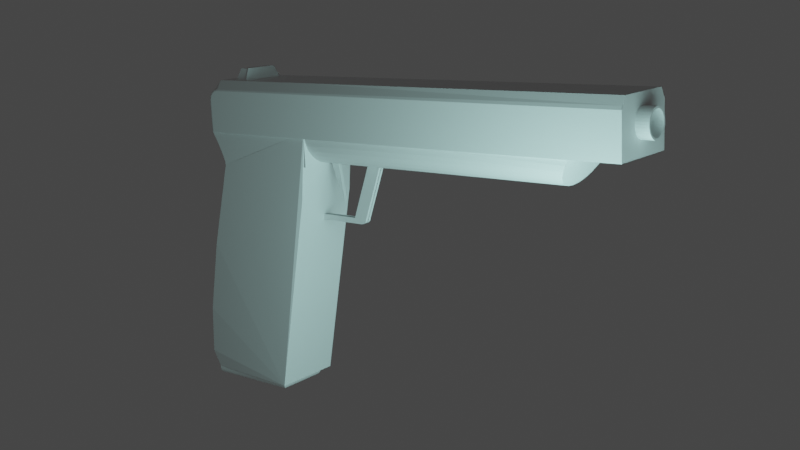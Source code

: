 # Source: gun.blend  (saved by Blender 3.5.10; exported with 4.5.12 LTS)
import bpy
from mathutils import Matrix  # noqa: F401  (used for matrix-valued properties, if any)

bpy.ops.wm.read_factory_settings(use_empty=True)
scene = bpy.context.scene
scene.name = 'Scene'

# ---- collections
col_collection = bpy.data.collections.new('Collection'); scene.collection.children.link(col_collection)

# ---- materials (node trees are filled in below, after node groups)
mat_material = bpy.data.materials.new('Material')
mat_material.alpha_threshold = 0.0
mat_material.use_transparent_shadow = False
mat_material.roughness = 0.5
mat_material.line_color = (0.0, 0.0, 0.0, 1.0)

# ---- material node trees
mat_material.use_nodes = True; mat_material.node_tree.nodes.clear()
_N = mat_material.node_tree.nodes; _L = mat_material.node_tree.links
n0 = _N.new('ShaderNodeOutputMaterial'); n0.name = 'Material Output'; n0.location = (300, 300)
n1 = _N.new('ShaderNodeBsdfPrincipled'); n1.name = 'Principled BSDF'; n1.location = (10, 300)
n1.distribution = 'GGX'
n1.subsurface_method = 'RANDOM_WALK_SKIN'
n1.inputs[3].default_value = 1.45
n1.inputs[27].default_value = (0.0, 0.0, 0.0, 1.0)
n1.inputs[28].default_value = 1.0
_L.new(n1.outputs[0], n0.inputs[0])
n0.is_active_output = True

# ---- world
world_world = bpy.data.worlds.new('World'); scene.world = world_world
world_world.use_nodes = True; world_world.node_tree.nodes.clear()
_N = world_world.node_tree.nodes; _L = world_world.node_tree.links
n0 = _N.new('ShaderNodeOutputWorld'); n0.name = 'World Output'; n0.location = (300, 300)
n1 = _N.new('ShaderNodeBackground'); n1.name = 'Background'; n1.location = (10, 300)
n1.inputs[0].default_value = (0.05088, 0.05088, 0.05088, 1.0)
_L.new(n1.outputs[0], n0.inputs[0])
n0.is_active_output = True
world_world.color = (0.05088, 0.05088, 0.05088)
world_world.use_sun_shadow = False
world_world.sun_shadow_jitter_overblur = 0.0

# ---- cameras
cam_camera = bpy.data.cameras.new('Camera')
cam_camera.clip_end = 100.0
cam_camera.ortho_scale = 7.314

# ---- lights
light_light = bpy.data.lights.new('Light', 'POINT')
light_light.color = (0.4565, 0.814, 0.7908)
light_light.transmission_factor = 0.0
light_light.energy = 500.0
light_light.shadow_soft_size = 1.87
light_light.shadow_maximum_resolution = 0.006
light_light.use_absolute_resolution = True

# ---- meshes
me_cube = bpy.data.meshes.new('Cube')
me_cube.from_pydata([(0.4267, 0.2402, -1.0), (0.4267, -0.2402, -1.0), (3.823, 0.4184, 1.257), (-0.4267, 0.2402, -1.0), (-0.4267, -0.2402, -1.0), (-0.3139, -0.1951, 1.257), (0.8249, -0.1951, 1.257), (0.4932, 0.3067, -1.0), (0.4932, -0.3067, -1.0), (-0.4267, 0.2402, -1.03), (-0.3815, 0.195, -1.075), (-0.4233, 0.2368, -1.047), (-0.4135, 0.227, -1.062), (-0.3988, 0.2123, -1.072), (-0.3815, -0.195, -1.075), (-0.4267, -0.2402, -1.03), (-0.3988, -0.2123, -1.072), (-0.4135, -0.227, -1.062), (-0.4233, -0.2368, -1.047), (0.4267, 0.2402, -1.03), (0.3815, 0.195, -1.075), (0.4233, 0.2368, -1.047), (0.4135, 0.227, -1.062), (0.3988, 0.2123, -1.072), (0.3815, -0.195, -1.075), (0.4267, -0.2402, -1.03), (0.3988, -0.2123, -1.072), (0.4135, -0.227, -1.062), (0.4233, -0.2368, -1.047), (-0.4267, 0.2402, -1.0), (-0.1745, 0.4155, 0.9584), (0.4931, 0.3067, -1.0), (-0.483, 0.2739, -0.8509), (-0.4548, 0.3191, -0.4264), (-0.3465, 0.3688, 0.2089), (-0.1745, -0.1979, 0.9584), (-0.4267, -0.2402, -1.0), (0.4931, -0.3067, -1.0), (-0.3465, -0.2345, 0.2089), (-0.4548, -0.2554, -0.4264), (-0.483, -0.2574, -0.8509), (0.8249, 0.4184, 1.257), (-0.3139, 0.4184, 1.257), (-0.1745, 0.4155, 0.9584), (-0.3139, 0.4184, 1.257), (0.8249, 0.4184, 1.009), (-0.1811, 0.4166, 0.9968), (-0.2099, 0.4175, 1.067), (-0.2565, 0.4181, 1.158), (-0.3139, -0.1951, 1.257), (-0.1745, -0.1979, 0.9584), (0.8249, -0.1951, 1.009), (-0.2565, -0.1953, 1.158), (-0.2099, -0.1959, 1.067), (-0.1811, -0.1968, 0.9968), (3.823, -0.1951, 1.257), (3.821, 0.3833, 1.722), (3.821, -0.16, 1.722), (-0.2032, -0.16, 1.722), (-0.3139, -0.1951, 1.544), (-0.2455, -0.1951, 1.647), (-0.2814, -0.1951, 1.623), (-0.3054, -0.1951, 1.587), (-0.3139, 0.4184, 1.544), (-0.2032, 0.3833, 1.722), (-0.3054, 0.4184, 1.587), (-0.2814, 0.4184, 1.623), (-0.2455, 0.4184, 1.647), (0.8249, -0.2123, 1.257), (3.821, -0.2123, 1.257), (0.8249, 0.4356, 1.257), (3.821, 0.4356, 1.257), (3.821, -0.16, 1.722), (3.821, -0.2123, 1.627), (3.821, -0.1984, 1.655), (3.821, -0.2017, 1.653), (3.821, -0.2046, 1.65), (3.821, -0.2072, 1.647), (3.821, -0.2094, 1.643), (3.821, -0.211, 1.638), (3.821, -0.212, 1.633), (0.8249, -0.2123, 1.627), (0.8249, -0.1508, 1.722), (-0.2032, -0.1508, 1.722), (-0.2004, -0.2123, 1.627), (-0.2031, -0.1901, 1.655), (-0.2029, -0.1952, 1.653), (-0.2027, -0.2, 1.65), (-0.2024, -0.2042, 1.647), (-0.2019, -0.2076, 1.643), (-0.2015, -0.2102, 1.638), (-0.201, -0.2118, 1.633), (-0.2455, -0.1847, 1.647), (-0.2347, -0.2123, 1.621), (-0.2453, -0.1901, 1.646), (-0.2447, -0.1952, 1.645), (-0.2437, -0.2, 1.642), (-0.2424, -0.2042, 1.639), (-0.2407, -0.2076, 1.635), (-0.2389, -0.2102, 1.631), (-0.2368, -0.2118, 1.626), (-0.2814, -0.1847, 1.623), (-0.2615, -0.2123, 1.603), (-0.281, -0.1901, 1.622), (-0.2799, -0.1952, 1.621), (-0.2781, -0.2, 1.619), (-0.2756, -0.2042, 1.617), (-0.2726, -0.2076, 1.614), (-0.2691, -0.2102, 1.61), (-0.2654, -0.2118, 1.607), (-0.3054, -0.1847, 1.587), (-0.2794, -0.2123, 1.576), (-0.3049, -0.1901, 1.587), (-0.3035, -0.1952, 1.586), (-0.301, -0.2, 1.585), (-0.2978, -0.2042, 1.584), (-0.2939, -0.2076, 1.582), (-0.2894, -0.2102, 1.58), (-0.2845, -0.2118, 1.578), (-0.3139, -0.1847, 1.544), (-0.2862, -0.2123, 1.542), (-0.3133, -0.1901, 1.544), (-0.3118, -0.1952, 1.544), (-0.3092, -0.2, 1.544), (-0.3058, -0.2042, 1.544), (-0.3016, -0.2076, 1.543), (-0.2968, -0.2102, 1.543), (-0.2916, -0.2118, 1.542), (-0.2862, -0.2123, 1.257), (-0.3139, -0.1951, 1.257), (-0.2916, -0.212, 1.257), (-0.2968, -0.211, 1.257), (-0.3016, -0.2094, 1.257), (-0.3058, -0.2072, 1.257), (-0.3092, -0.2046, 1.257), (-0.3118, -0.2017, 1.257), (-0.3133, -0.1984, 1.257), (-0.3139, 0.4184, 1.257), (-0.2862, 0.4356, 1.257), (-0.3133, 0.4217, 1.257), (-0.3118, 0.4249, 1.257), (-0.3092, 0.4279, 1.257), (-0.3058, 0.4305, 1.257), (-0.3016, 0.4327, 1.257), (-0.2968, 0.4343, 1.257), (-0.2916, 0.4352, 1.257), (-0.3139, 0.408, 1.544), (-0.2862, 0.4356, 1.542), (-0.3133, 0.4133, 1.544), (-0.3118, 0.4185, 1.544), (-0.3092, 0.4233, 1.544), (-0.3058, 0.4275, 1.544), (-0.3016, 0.4309, 1.543), (-0.2968, 0.4335, 1.543), (-0.2916, 0.435, 1.542), (-0.3054, 0.408, 1.587), (-0.2794, 0.4356, 1.576), (-0.3049, 0.4133, 1.587), (-0.3035, 0.4185, 1.586), (-0.301, 0.4233, 1.585), (-0.2978, 0.4275, 1.584), (-0.2939, 0.4309, 1.582), (-0.2894, 0.4335, 1.58), (-0.2845, 0.435, 1.578), (-0.2814, 0.408, 1.623), (-0.2615, 0.4356, 1.603), (-0.281, 0.4133, 1.622), (-0.2799, 0.4185, 1.621), (-0.2781, 0.4233, 1.619), (-0.2756, 0.4275, 1.617), (-0.2726, 0.4309, 1.614), (-0.2691, 0.4335, 1.61), (-0.2654, 0.435, 1.607), (-0.2455, 0.408, 1.647), (-0.2347, 0.4356, 1.621), (-0.2453, 0.4133, 1.646), (-0.2447, 0.4185, 1.645), (-0.2437, 0.4233, 1.642), (-0.2424, 0.4275, 1.639), (-0.2407, 0.4309, 1.635), (-0.2389, 0.4335, 1.631), (-0.2368, 0.435, 1.626), (-0.2032, 0.3741, 1.722), (-0.2004, 0.4356, 1.627), (-0.2031, 0.4133, 1.655), (-0.2029, 0.4185, 1.653), (-0.2027, 0.4233, 1.65), (-0.2024, 0.4275, 1.647), (-0.2019, 0.4309, 1.643), (-0.2015, 0.4335, 1.638), (-0.201, 0.435, 1.633), (0.8249, 0.4356, 1.627), (0.8249, 0.3741, 1.722), (3.821, 0.4356, 1.627), (3.821, 0.3833, 1.722), (3.821, 0.4352, 1.633), (3.821, 0.4343, 1.638), (3.821, 0.4327, 1.643), (3.821, 0.4305, 1.647), (3.821, 0.4279, 1.65), (3.821, 0.4249, 1.653), (3.821, 0.4217, 1.655), (0.8249, 0.4184, 1.308), (0.8249, 0.1198, 1.009), (0.7764, 0.402, 0.7154), (0.8249, 0.4126, 1.25), (0.8249, 0.3956, 1.194), (0.8249, 0.368, 1.142), (0.8249, 0.3309, 1.097), (0.8249, 0.2857, 1.06), (0.8249, 0.2341, 1.032), (0.8249, 0.1781, 1.015), (0.8249, 0.1034, 1.009), (0.8249, -0.1951, 1.308), (0.7764, -0.2114, 0.7154), (0.8249, 0.0452, 1.015), (0.8249, -0.0108, 1.032), (0.8249, -0.0624, 1.06), (0.8249, -0.1076, 1.097), (0.8249, -0.1448, 1.142), (0.8249, -0.1723, 1.194), (0.8249, -0.1893, 1.25), (3.252, 0.1198, 1.009), (3.394, 0.4184, 1.257), (3.254, 0.1781, 1.014), (3.263, 0.2341, 1.028), (3.276, 0.2857, 1.051), (3.293, 0.3309, 1.082), (3.315, 0.368, 1.119), (3.34, 0.3956, 1.162), (3.366, 0.4126, 1.209), (3.394, -0.1951, 1.257), (3.252, 0.1034, 1.009), (3.366, -0.1893, 1.209), (3.34, -0.1723, 1.162), (3.315, -0.1448, 1.119), (3.293, -0.1076, 1.082), (3.276, -0.0624, 1.051), (3.263, -0.0108, 1.028), (3.254, 0.0452, 1.014), (2.099, -0.1951, 1.308), (2.099, 0.1034, 1.009), (2.099, -0.1893, 1.25), (2.099, -0.1723, 1.194), (2.099, -0.1448, 1.142), (2.099, -0.1076, 1.097), (2.099, -0.0624, 1.06), (2.099, -0.0108, 1.032), (2.099, 0.0452, 1.015), (2.099, 0.1198, 1.009), (2.099, 0.4184, 1.308), (2.099, 0.1781, 1.015), (2.099, 0.2341, 1.032), (2.099, 0.2857, 1.06), (2.099, 0.3309, 1.097), (2.099, 0.368, 1.142), (2.099, 0.3956, 1.194), (2.099, 0.4126, 1.25), (-0.04837, 0.3252, 1.722), (-0.04837, -0.1019, 1.722), (0.06656, -0.1019, 1.722), (0.06656, 0.3252, 1.722), (-0.04837, -0.1019, 1.722), (0.0372, -0.09463, 1.722), (0.06656, -0.09463, 1.722), (0.06656, 0.3179, 1.722), (0.0372, 0.3179, 1.722), (-0.04837, 0.3252, 1.722), (-0.03276, 0.2723, 1.821), (-0.03276, -0.04902, 1.821), (0.05372, -0.04902, 1.821), (0.05372, 0.2723, 1.821), (-0.03276, -0.04902, 1.821), (0.03163, -0.04357, 1.821), (0.05372, -0.04357, 1.821), (0.05372, 0.2669, 1.821), (0.03163, 0.2669, 1.821), (-0.03276, 0.2723, 1.821), (1.285, 0.1198, 1.009), (1.285, 0.1034, 1.009), (1.413, 0.1198, 1.009), (1.413, 0.1034, 1.009), (1.352, 0.1034, 1.009), (1.352, 0.1198, 1.009), (1.108, 0.1034, 0.5413), (1.175, 0.1034, 0.5413), (1.175, 0.1198, 0.5413), (1.108, 0.1198, 0.5413), (1.236, 0.1034, 0.5413), (1.236, 0.1198, 0.5413), (1.108, 0.1034, 0.4941), (1.175, 0.1034, 0.4941), (1.175, 0.1198, 0.4941), (1.108, 0.1198, 0.4941), (0.941, 0.09555, 1.009), (0.941, 0.1277, 1.009), (0.5959, 0.1198, 0.5413), (0.5959, 0.1034, 0.5413), (0.5959, 0.1198, 0.4941), (0.5959, 0.1034, 0.4941), (1.285, 0.08265, 1.009), (1.352, 0.08265, 1.009), (1.352, 0.1406, 1.009), (1.285, 0.1406, 1.009), (1.413, 0.08264, 1.009), (1.413, 0.1406, 1.009), (1.108, 0.08265, 0.5413), (1.175, 0.08265, 0.5413), (1.175, 0.1406, 0.5413), (1.108, 0.1406, 0.5413), (1.236, 0.08264, 0.5413), (1.236, 0.1406, 0.5413), (1.108, 0.08265, 0.4941), (1.175, 0.08265, 0.4941), (1.175, 0.1406, 0.4941), (1.108, 0.1406, 0.4941), (0.5959, 0.1406, 0.5413), (0.5959, 0.08265, 0.5413), (0.5959, 0.1406, 0.4941), (0.5959, 0.08265, 0.4941), (1.175, 0.08265, 0.4941), (1.236, 0.08264, 0.5413), (1.187, 0.08264, 0.495), (1.198, 0.08264, 0.4977), (1.209, 0.08264, 0.502), (1.218, 0.08264, 0.5079), (1.226, 0.08264, 0.515), (1.231, 0.08264, 0.5232), (1.235, 0.08264, 0.5321), (1.236, 0.1406, 0.5413), (1.175, 0.1406, 0.4941), (1.235, 0.1406, 0.5321), (1.231, 0.1406, 0.5232), (1.226, 0.1406, 0.515), (1.218, 0.1406, 0.5079), (1.209, 0.1406, 0.502), (1.198, 0.1406, 0.4977), (1.187, 0.1406, 0.495), (1.236, 0.1034, 0.5413), (1.175, 0.1034, 0.4941), (1.235, 0.1034, 0.5321), (1.231, 0.1034, 0.5232), (1.226, 0.1034, 0.515), (1.218, 0.1034, 0.5079), (1.209, 0.1034, 0.502), (1.198, 0.1034, 0.4977), (1.187, 0.1034, 0.495), (1.175, 0.1198, 0.4941), (1.236, 0.1198, 0.5413), (1.187, 0.1198, 0.495), (1.198, 0.1198, 0.4977), (1.209, 0.1198, 0.502), (1.218, 0.1198, 0.5079), (1.226, 0.1198, 0.515), (1.231, 0.1198, 0.5232), (1.235, 0.1198, 0.5321), (0.8622, 0.1277, 1.009), (0.8622, 0.09555, 1.009), (0.8996, 0.09555, 1.009), (0.8996, 0.1277, 1.009), (0.9946, 0.1277, 0.6594), (0.9946, 0.09555, 0.6594), (0.9946, 0.1277, 0.6594), (0.9946, 0.1277, 0.6594), (0.9946, 0.09555, 0.6594), (0.9946, 0.09555, 0.6594), (3.93, -0.006705, 1.503), (3.688, -0.02264, 1.503), (3.93, -0.004686, 1.524), (3.688, -0.02032, 1.527), (3.93, 0.001291, 1.543), (3.688, -0.01344, 1.549), (3.93, 0.011, 1.561), (3.688, -0.002256, 1.57), (3.93, 0.02406, 1.577), (3.688, 0.01279, 1.589), (3.93, 0.03998, 1.59), (3.688, 0.03112, 1.604), (3.93, 0.05814, 1.6), (3.688, 0.05204, 1.615), (3.93, 0.07784, 1.606), (3.688, 0.07473, 1.622), (3.93, 0.09833, 1.608), (3.688, 0.09833, 1.624), (3.93, 0.1188, 1.606), (3.688, 0.1219, 1.622), (3.93, 0.1385, 1.6), (3.688, 0.1446, 1.615), (3.93, 0.1567, 1.59), (3.688, 0.1655, 1.604), (3.93, 0.1726, 1.577), (3.688, 0.1839, 1.589), (3.93, 0.1857, 1.561), (3.688, 0.1989, 1.57), (3.93, 0.1954, 1.543), (3.688, 0.2101, 1.549), (3.93, 0.2014, 1.524), (3.688, 0.217, 1.527), (3.93, 0.2034, 1.503), (3.688, 0.2193, 1.503), (3.93, 0.2014, 1.483), (3.688, 0.217, 1.48), (3.93, 0.1954, 1.463), (3.688, 0.2101, 1.457), (3.93, 0.1857, 1.445), (3.688, 0.1989, 1.436), (3.93, 0.1726, 1.429), (3.688, 0.1839, 1.418), (3.93, 0.1567, 1.416), (3.688, 0.1655, 1.403), (3.93, 0.1385, 1.406), (3.688, 0.1446, 1.391), (3.93, 0.1188, 1.4), (3.688, 0.1219, 1.384), (3.93, 0.09833, 1.398), (3.688, 0.09833, 1.382), (3.93, 0.07784, 1.4), (3.688, 0.07473, 1.384), (3.93, 0.05814, 1.406), (3.688, 0.05204, 1.391), (3.93, 0.03998, 1.416), (3.688, 0.03112, 1.403), (3.93, 0.02406, 1.429), (3.688, 0.01279, 1.418), (3.93, 0.011, 1.445), (3.688, -0.002256, 1.436), (3.93, 0.001291, 1.463), (3.688, -0.01344, 1.457), (3.93, -0.004686, 1.483), (3.688, -0.02032, 1.48), (3.93, -0.02264, 1.503), (3.93, -0.02032, 1.527), (3.93, -0.01344, 1.549), (3.93, -0.002256, 1.57), (3.93, 0.01279, 1.589), (3.93, 0.03112, 1.604), (3.93, 0.05204, 1.615), (3.93, 0.07473, 1.622), (3.93, 0.09833, 1.624), (3.93, 0.1219, 1.622), (3.93, 0.1446, 1.615), (3.93, 0.1655, 1.604), (3.93, 0.1839, 1.589), (3.93, 0.1989, 1.57), (3.93, 0.2101, 1.549), (3.93, 0.217, 1.527), (3.93, 0.2193, 1.503), (3.93, 0.217, 1.48), (3.93, 0.2101, 1.457), (3.93, 0.1989, 1.436), (3.93, 0.1839, 1.418), (3.93, 0.1655, 1.403), (3.93, 0.1446, 1.391), (3.93, 0.1219, 1.384), (3.93, 0.09833, 1.382), (3.93, 0.07473, 1.384), (3.93, 0.05204, 1.391), (3.93, 0.03112, 1.403), (3.93, 0.01279, 1.418), (3.93, -0.002256, 1.436), (3.93, -0.01344, 1.457), (3.93, -0.02032, 1.48), (3.509, -0.006704, 1.503), (3.509, -0.004686, 1.524), (3.509, 0.001291, 1.543), (3.509, 0.011, 1.561), (3.509, 0.02406, 1.577), (3.509, 0.03998, 1.59), (3.509, 0.05814, 1.6), (3.509, 0.07784, 1.606), (3.509, 0.09833, 1.608), (3.509, 0.1188, 1.606), (3.509, 0.1385, 1.6), (3.509, 0.1567, 1.59), (3.509, 0.1726, 1.577), (3.509, 0.1857, 1.561), (3.509, 0.1954, 1.543), (3.509, 0.2014, 1.524), (3.509, 0.2034, 1.503), (3.509, 0.2014, 1.483), (3.509, 0.1954, 1.463), (3.509, 0.1857, 1.445), (3.509, 0.1726, 1.429), (3.509, 0.1567, 1.416), (3.509, 0.1385, 1.406), (3.509, 0.1188, 1.4), (3.509, 0.09833, 1.398), (3.509, 0.07784, 1.4), (3.509, 0.05814, 1.406), (3.509, 0.03998, 1.416), (3.509, 0.02406, 1.429), (3.509, 0.011, 1.445), (3.509, 0.001291, 1.463), (3.509, -0.004686, 1.483)], [], [(49, 51, 213, 240, 231, 55, 6, 5), (4, 1, 8, 37, 36), (0, 3, 29, 31, 7), (0, 1, 25, 19), (249, 222, 232, 241, 212, 203), (81, 73, 80, 79, 78, 77, 76, 75, 74, 72, 82, 83, 85, 86, 87, 88, 89, 90, 91, 84), (31, 30, 43, 45, 202, 204, 7), (35, 50, 43, 30), (8, 214, 213, 51, 50, 35, 37), (1, 0, 7, 8), (3, 0, 19, 9), (10, 20, 24, 14), (1, 4, 15, 25), (10, 14, 16, 13), (13, 16, 17, 12), (12, 17, 18, 11), (11, 18, 15, 9), (20, 10, 13, 23), (23, 13, 12, 22), (22, 12, 11, 21), (21, 11, 9, 19), (14, 24, 26, 16), (16, 26, 27, 17), (17, 27, 28, 18), (18, 28, 25, 15), (24, 20, 23, 26), (26, 23, 22, 27), (27, 22, 21, 28), (28, 21, 19, 25), (4, 3, 9, 15), (29, 32, 31), (32, 33, 31), (33, 34, 31), (34, 30, 31), (35, 38, 37), (38, 39, 37), (39, 40, 37), (40, 36, 37), (29, 36, 40, 32), (32, 40, 39, 33), (33, 39, 38, 34), (34, 38, 35, 30), (3, 4, 36, 29), (44, 49, 5, 42), (231, 233, 234, 235, 236, 237, 238, 239, 232, 222, 224, 225, 226, 227, 228, 229, 230, 223), (43, 46, 45), (46, 47, 45), (47, 48, 45), (48, 44, 45), (49, 52, 51), (52, 53, 51), (53, 54, 51), (54, 50, 51), (49, 44, 48, 52), (52, 48, 47, 53), (53, 47, 46, 54), (54, 46, 43, 50), (58, 64, 182, 173, 67, 60, 92, 83), (64, 58, 83, 82, 72, 57, 56, 194, 192, 182), (55, 69, 68, 6), (60, 67, 173, 164, 66, 61, 101, 92), (61, 66, 164, 155, 65, 62, 110, 101), (62, 65, 155, 146, 63, 59, 119, 110), (42, 5, 129, 119, 59, 63, 146, 137), (6, 68, 128, 130, 131, 132, 133, 134, 135, 136, 129, 5), (42, 137, 139, 140, 141, 142, 143, 144, 145, 138, 70, 41), (70, 138, 147, 156, 165, 174, 183, 191, 193, 71), (41, 70, 71, 2), (68, 69, 73, 81, 84, 93, 102, 111, 120, 128), (191, 183, 190, 189, 188, 187, 186, 185, 184, 182, 192, 194, 201, 200, 199, 198, 197, 196, 195, 193), (93, 84, 91, 100), (100, 91, 90, 99), (99, 90, 89, 98), (98, 89, 88, 97), (97, 88, 87, 96), (96, 87, 86, 95), (95, 86, 85, 94), (94, 85, 83, 92), (102, 93, 100, 109), (109, 100, 99, 108), (108, 99, 98, 107), (107, 98, 97, 106), (106, 97, 96, 105), (105, 96, 95, 104), (104, 95, 94, 103), (103, 94, 92, 101), (111, 102, 109, 118), (118, 109, 108, 117), (117, 108, 107, 116), (116, 107, 106, 115), (115, 106, 105, 114), (114, 105, 104, 113), (113, 104, 103, 112), (112, 103, 101, 110), (120, 111, 118, 127), (127, 118, 117, 126), (126, 117, 116, 125), (125, 116, 115, 124), (124, 115, 114, 123), (123, 114, 113, 122), (122, 113, 112, 121), (121, 112, 110, 119), (128, 120, 127, 130), (130, 127, 126, 131), (131, 126, 125, 132), (132, 125, 124, 133), (133, 124, 123, 134), (134, 123, 122, 135), (135, 122, 121, 136), (136, 121, 119, 129), (147, 138, 145, 154), (154, 145, 144, 153), (153, 144, 143, 152), (152, 143, 142, 151), (151, 142, 141, 150), (150, 141, 140, 149), (149, 140, 139, 148), (148, 139, 137, 146), (156, 147, 154, 163), (163, 154, 153, 162), (162, 153, 152, 161), (161, 152, 151, 160), (160, 151, 150, 159), (159, 150, 149, 158), (158, 149, 148, 157), (157, 148, 146, 155), (165, 156, 163, 172), (172, 163, 162, 171), (171, 162, 161, 170), (170, 161, 160, 169), (169, 160, 159, 168), (168, 159, 158, 167), (167, 158, 157, 166), (166, 157, 155, 164), (174, 165, 172, 181), (181, 172, 171, 180), (180, 171, 170, 179), (179, 170, 169, 178), (178, 169, 168, 177), (177, 168, 167, 176), (176, 167, 166, 175), (175, 166, 164, 173), (183, 174, 181, 190), (190, 181, 180, 189), (189, 180, 179, 188), (188, 179, 178, 187), (187, 178, 177, 186), (186, 177, 176, 185), (185, 176, 175, 184), (184, 175, 173, 182), (2, 55, 231, 223), (55, 2, 71, 193, 195, 196, 197, 198, 199, 200, 201, 194, 56, 57, 72, 74, 75, 76, 77, 78, 79, 80, 73, 69), (41, 2, 223, 250, 202, 45, 44, 42), (202, 205, 204), (205, 206, 204), (206, 207, 204), (207, 208, 204), (208, 209, 204), (209, 210, 204), (210, 211, 204), (211, 203, 204), (212, 215, 214), (215, 216, 214), (216, 217, 214), (217, 218, 214), (218, 219, 214), (219, 220, 214), (220, 221, 214), (221, 213, 214), (240, 213, 221, 242), (242, 221, 220, 243), (243, 220, 219, 244), (244, 219, 218, 245), (245, 218, 217, 246), (246, 217, 216, 247), (247, 216, 215, 248), (248, 215, 212, 241), (249, 203, 211, 251), (251, 211, 210, 252), (252, 210, 209, 253), (253, 209, 208, 254), (254, 208, 207, 255), (255, 207, 206, 256), (256, 206, 205, 257), (257, 205, 202, 250), (231, 240, 242, 233), (233, 242, 243, 234), (234, 243, 244, 235), (235, 244, 245, 236), (236, 245, 246, 237), (237, 246, 247, 238), (238, 247, 248, 239), (239, 248, 241, 232), (222, 249, 251, 224), (224, 251, 252, 225), (225, 252, 253, 226), (226, 253, 254, 227), (227, 254, 255, 228), (228, 255, 256, 229), (229, 256, 257, 230), (230, 257, 250, 223), (7, 204, 203, 212, 214, 8), (261, 265, 266, 267, 258, 259, 262, 263, 264, 260), (271, 270, 274, 273, 272, 269, 268, 277, 276, 275), (258, 267, 277, 268), (264, 263, 273, 274), (259, 258, 268, 269), (262, 259, 269, 272), (266, 265, 275, 276), (261, 260, 270, 271), (265, 261, 271, 275), (267, 266, 276, 277), (263, 262, 272, 273), (260, 264, 274, 270), (283, 280, 281, 282, 279, 278), (290, 299, 297, 284), (283, 286, 289, 280), (278, 287, 286, 283), (279, 284, 287, 278), (281, 288, 285, 282), (282, 285, 284, 279), (280, 289, 288, 281), (289, 348, 338, 288), (292, 293, 290, 291, 339, 347), (285, 291, 290, 284), (286, 292, 347, 349, 350, 351, 352, 353, 354, 355, 348, 289), (359, 295, 294, 358, 357, 356), (287, 293, 292, 286), (297, 299, 298, 296), (284, 297, 296, 287), (287, 296, 298, 293), (293, 298, 299, 290), (302, 303, 300, 301, 304, 305), (312, 306, 317, 319), (302, 305, 311, 308), (303, 302, 308, 309), (300, 303, 309, 306), (304, 301, 307, 310), (301, 300, 306, 307), (305, 304, 310, 311), (311, 310, 321, 329), (314, 330, 320, 313, 312, 315), (307, 306, 312, 313), (308, 311, 329, 331, 332, 333, 334, 335, 336, 337, 330, 314), (309, 308, 314, 315), (317, 316, 318, 319), (306, 309, 316, 317), (309, 315, 318, 316), (315, 312, 319, 318), (329, 321, 328, 331), (331, 328, 327, 332), (332, 327, 326, 333), (333, 326, 325, 334), (334, 325, 324, 335), (335, 324, 323, 336), (336, 323, 322, 337), (337, 322, 320, 330), (310, 307, 313, 320, 322, 323, 324, 325, 326, 327, 328, 321), (347, 339, 346, 349), (349, 346, 345, 350), (350, 345, 344, 351), (351, 344, 343, 352), (352, 343, 342, 353), (353, 342, 341, 354), (354, 341, 340, 355), (355, 340, 338, 348), (288, 338, 340, 341, 342, 343, 344, 345, 346, 339, 291, 285), (362, 363, 365, 364, 361, 360), (358, 294, 361, 364), (294, 295, 360, 361), (357, 358, 364, 365), (359, 356, 363, 362), (295, 359, 362, 360), (356, 357, 365, 363), (430, 367, 369, 431), (431, 369, 371, 432), (432, 371, 373, 433), (433, 373, 375, 434), (434, 375, 377, 435), (435, 377, 379, 436), (436, 379, 381, 437), (437, 381, 383, 438), (438, 383, 385, 439), (439, 385, 387, 440), (440, 387, 389, 441), (441, 389, 391, 442), (442, 391, 393, 443), (443, 393, 395, 444), (444, 395, 397, 445), (445, 397, 399, 446), (446, 399, 401, 447), (447, 401, 403, 448), (448, 403, 405, 449), (449, 405, 407, 450), (450, 407, 409, 451), (451, 409, 411, 452), (452, 411, 413, 453), (453, 413, 415, 454), (454, 415, 417, 455), (455, 417, 419, 456), (456, 419, 421, 457), (457, 421, 423, 458), (458, 423, 425, 459), (459, 425, 427, 460), (369, 367, 429, 427, 425, 423, 421, 419, 417, 415, 413, 411, 409, 407, 405, 403, 401, 399, 397, 395, 393, 391, 389, 387, 385, 383, 381, 379, 377, 375, 373, 371), (460, 427, 429, 461), (461, 429, 367, 430), (410, 412, 485, 484), (368, 366, 430, 431), (370, 368, 431, 432), (372, 370, 432, 433), (374, 372, 433, 434), (376, 374, 434, 435), (378, 376, 435, 436), (380, 378, 436, 437), (382, 380, 437, 438), (384, 382, 438, 439), (386, 384, 439, 440), (388, 386, 440, 441), (390, 388, 441, 442), (392, 390, 442, 443), (394, 392, 443, 444), (396, 394, 444, 445), (398, 396, 445, 446), (400, 398, 446, 447), (402, 400, 447, 448), (404, 402, 448, 449), (406, 404, 449, 450), (408, 406, 450, 451), (410, 408, 451, 452), (412, 410, 452, 453), (414, 412, 453, 454), (416, 414, 454, 455), (418, 416, 455, 456), (420, 418, 456, 457), (422, 420, 457, 458), (424, 422, 458, 459), (426, 424, 459, 460), (428, 426, 460, 461), (366, 428, 461, 430), (462, 463, 464, 465, 466, 467, 468, 469, 470, 471, 472, 473, 474, 475, 476, 477, 478, 479, 480, 481, 482, 483, 484, 485, 486, 487, 488, 489, 490, 491, 492, 493), (384, 386, 472, 471), (412, 414, 486, 485), (386, 388, 473, 472), (414, 416, 487, 486), (388, 390, 474, 473), (416, 418, 488, 487), (390, 392, 475, 474), (418, 420, 489, 488), (392, 394, 476, 475), (366, 368, 463, 462), (420, 422, 490, 489), (394, 396, 477, 476), (368, 370, 464, 463), (422, 424, 491, 490), (396, 398, 478, 477), (370, 372, 465, 464), (424, 426, 492, 491), (398, 400, 479, 478), (372, 374, 466, 465), (426, 428, 493, 492), (400, 402, 480, 479), (374, 376, 467, 466), (428, 366, 462, 493), (402, 404, 481, 480), (376, 378, 468, 467), (404, 406, 482, 481), (378, 380, 469, 468), (406, 408, 483, 482), (380, 382, 470, 469), (408, 410, 484, 483), (382, 384, 471, 470)])
_uv = me_cube.uv_layers.new(name='UVMap')
_uv.uv.foreach_set('vector', [0.625, 1.0, 0.625, 0.75, 0.625, 0.75, 0.625, 0.7497, 0.625, 0.75, 0.625, 0.75, 0.625, 0.75, 0.625, 1.0, 0.1419, 0.7229, 0.3581, 0.7229, 0.375, 0.75, 0.375, 0.75, 0.1419, 0.7229, 0.3581, 0.5271, 0.1419, 0.5271, 0.1419, 0.5271, 0.375, 0.5, 0.375, 0.5, 0.3581, 0.5271, 0.3581, 0.7229, 0.3581, 0.7229, 0.3581, 0.5271, 0.625, 0.6217, 0.625, 0.6217, 0.625, 0.6283, 0.625, 0.6283, 0.625, 0.6283, 0.625, 0.6217, 0.625, 0.7556, 0.625, 0.75, 0.625, 0.75, 0.625, 0.7499, 0.625, 0.7498, 0.625, 0.7497, 0.625, 0.7497, 0.625, 0.7499, 0.625, 0.75, 0.625, 0.75, 0.6257, 0.7416, 0.6288, 0.9676, 0.6268, 0.9718, 0.625, 0.9755, 0.625, 0.9754, 0.625, 0.9755, 0.625, 0.9757, 0.625, 0.9756, 0.625, 0.9756, 0.625, 0.9756, 0.375, 0.5, 0.6186, 0.25, 0.6186, 0.25, 0.625, 0.5, 0.662, 0.4876, 0.5884, 0.5, 0.375, 0.5, 0.6186, 0.0, 0.6186, 0.0, 0.6186, 0.25, 0.6186, 0.25, 0.375, 0.75, 0.5884, 0.75, 0.662, 0.7624, 0.625, 0.75, 0.6186, 1.0, 0.6186, 1.0, 0.375, 0.75, 0.3581, 0.7229, 0.3581, 0.5271, 0.375, 0.5, 0.375, 0.75, 0.1419, 0.5271, 0.3581, 0.5271, 0.3581, 0.5271, 0.1419, 0.5271, 0.1533, 0.5455, 0.3467, 0.5455, 0.3467, 0.7045, 0.1533, 0.7045, 0.3581, 0.7229, 0.1419, 0.7229, 0.1419, 0.7229, 0.3581, 0.7229, 0.1533, 0.5455, 0.1533, 0.7045, 0.1489, 0.7115, 0.1489, 0.5385, 0.1489, 0.5385, 0.1489, 0.7115, 0.1435, 0.7202, 0.1435, 0.5298, 0.1435, 0.5298, 0.1435, 0.7202, 0.1423, 0.7222, 0.1423, 0.5278, 0.1423, 0.5278, 0.1423, 0.7222, 0.1419, 0.7229, 0.1419, 0.5271, 0.3467, 0.5455, 0.1533, 0.5455, 0.1489, 0.5385, 0.3511, 0.5385, 0.3511, 0.5385, 0.1489, 0.5385, 0.1435, 0.5298, 0.3565, 0.5298, 0.3565, 0.5298, 0.1435, 0.5298, 0.1423, 0.5278, 0.3577, 0.5278, 0.3577, 0.5278, 0.1423, 0.5278, 0.1419, 0.5271, 0.3581, 0.5271, 0.1533, 0.7045, 0.3467, 0.7045, 0.3511, 0.7115, 0.1489, 0.7115, 0.1489, 0.7115, 0.3511, 0.7115, 0.3565, 0.7202, 0.1435, 0.7202, 0.1435, 0.7202, 0.3565, 0.7202, 0.3577, 0.7222, 0.1423, 0.7222, 0.1423, 0.7222, 0.3577, 0.7222, 0.3581, 0.7229, 0.1419, 0.7229, 0.3467, 0.7045, 0.3467, 0.5455, 0.3511, 0.5385, 0.3511, 0.7115, 0.3511, 0.7115, 0.3511, 0.5385, 0.3565, 0.5298, 0.3565, 0.7202, 0.3565, 0.7202, 0.3565, 0.5298, 0.3577, 0.5278, 0.3577, 0.7222, 0.3577, 0.7222, 0.3577, 0.5278, 0.3581, 0.5271, 0.3581, 0.7229, 0.1419, 0.7229, 0.1419, 0.5271, 0.1419, 0.5271, 0.1419, 0.7229, 0.1419, 0.5271, 0.1481, 0.5134, 0.375, 0.5, 0.1481, 0.5134, 0.1718, 0.5, 0.375, 0.5, 0.1718, 0.5, 0.195, 0.5, 0.375, 0.5, 0.195, 0.5, 0.2319, 0.5, 0.375, 0.5, 0.2319, 0.75, 0.1594, 0.7206, 0.375, 0.75, 0.1594, 0.7206, 0.1398, 0.7262, 0.375, 0.75, 0.1398, 0.7262, 0.138, 0.7291, 0.375, 0.75, 0.138, 0.7291, 0.1419, 0.7229, 0.375, 0.75, 0.1419, 0.5271, 0.1419, 0.7229, 0.138, 0.7299, 0.138, 0.5134, 0.138, 0.5134, 0.138, 0.7299, 0.125, 0.7291, 0.125, 0.5, 0.375, 0.25, 0.375, 0.02093, 0.526, 0.001962, 0.526, 0.2478, 0.526, 0.2478, 0.526, 0.001962, 0.6186, 0.0, 0.6186, 0.25, 0.1419, 0.5271, 0.1419, 0.7229, 0.1419, 0.7229, 0.1419, 0.5271, 0.625, 0.25, 0.625, 0.0, 0.625, 0.0, 0.625, 0.25, 0.625, 0.75, 0.625, 0.7492, 0.625, 0.7469, 0.625, 0.7432, 0.625, 0.7381, 0.625, 0.6959, 0.625, 0.6749, 0.625, 0.6521, 0.625, 0.6283, 0.625, 0.6217, 0.625, 0.5979, 0.625, 0.5751, 0.625, 0.5541, 0.625, 0.5119, 0.625, 0.5068, 0.625, 0.5031, 0.625, 0.5008, 0.625, 0.5, 0.6186, 0.25, 0.6229, 0.2497, 0.625, 0.5, 0.6229, 0.2497, 0.6303, 0.2487, 0.625, 0.5, 0.6303, 0.2487, 0.6396, 0.2473, 0.625, 0.5, 0.6396, 0.2473, 0.6494, 0.2456, 0.625, 0.5, 0.625, 1.0, 0.6435, 1.03, 0.625, 0.75, 0.6435, 1.03, 0.625, 1.0, 0.625, 0.75, 0.625, 1.0, 0.6229, 1.0, 0.625, 0.75, 0.6229, 1.0, 0.6186, 1.0, 0.625, 0.75, 0.625, 0.0, 0.625, 0.25, 0.625, 0.2499, 0.625, -8.802e-05, 0.625, -8.802e-05, 0.625, 0.2499, 0.625, 0.2497, 0.625, 0.0, 0.625, 0.0, 0.625, 0.2497, 0.6229, 0.2497, 0.6229, -0.000338, 0.6229, -0.000338, 0.6229, 0.2497, 0.6186, 0.25, 0.6186, 0.0, 0.8507, 0.75, 0.625, 0.2743, 0.6288, 0.2824, 0.856, 0.5082, 0.86, 0.5, 0.625, 0.9851, 0.629, 0.9769, 0.8469, 0.7419, 0.8507, 0.5, 0.625, 0.9757, 0.6288, 0.9676, 0.6257, 0.7416, 0.625, 0.75, 0.625, 0.75, 0.625, 0.5, 0.625, 0.5, 0.6258, 0.5099, 0.8469, 0.5081, 0.625, 0.75, 0.625, 0.75, 0.625, 0.75, 0.625, 0.75, 0.86, 0.75, 0.625, 0.2649, 0.629, 0.2731, 0.8708, 0.5084, 0.875, 0.5, 0.625, 0.9932, 0.6292, 0.9848, 0.856, 0.7418, 0.625, 0.0, 0.625, 0.2568, 0.625, 0.2524, 0.625, 0.2627, 0.625, 0.25, 0.625, 0.9983, 0.625, 0.9856, 0.625, 0.004351, 0.625, 0.0, 0.625, 0.2517, 0.625, 0.2475, 0.625, 0.2627, 0.625, 0.25, 0.625, 1.0, 0.625, 0.9873, 0.625, 0.004265, 0.625, 0.25, 0.625, 1.0, 0.625, 1.0, 0.625, 0.004236, 0.625, 0.0, 0.625, 0.25, 0.625, 0.2458, 0.625, 0.25, 0.625, 0.75, 0.625, 0.75, 0.625, 0.9939, 0.625, 0.9951, 0.625, 0.9963, 0.625, 0.9973, 0.625, 0.9994, 0.625, 0.9997, 0.625, 0.9998, 0.625, 1.0, 0.625, 1.0, 0.625, 1.0, 0.625, 0.25, 0.625, 0.25, 0.625, 0.25, 0.625, 0.2502, 0.625, 0.2503, 0.625, 0.2506, 0.625, 0.2527, 0.625, 0.2537, 0.625, 0.2549, 0.625, 0.2561, 0.625, 0.5, 0.625, 0.5, 0.625, 0.5, 0.625, 0.2561, 0.625, 0.2556, 0.625, 0.2571, 0.625, 0.2609, 0.625, 0.2669, 0.625, 0.2744, 0.625, 0.4944, 0.625, 0.5, 0.625, 0.5, 0.625, 0.5, 0.625, 0.5, 0.625, 0.5, 0.625, 0.5, 0.625, 0.75, 0.625, 0.75, 0.625, 0.75, 0.625, 0.7556, 0.625, 0.9756, 0.625, 0.9831, 0.625, 0.9891, 0.625, 0.9929, 0.625, 0.9944, 0.625, 0.9939, 0.625, 0.4944, 0.625, 0.2744, 0.625, 0.2744, 0.625, 0.2744, 0.625, 0.2743, 0.625, 0.2745, 0.7827, 0.4323, 0.8464, 0.4959, 0.8486, 0.5036, 0.8469, 0.5081, 0.6258, 0.5099, 0.625, 0.5, 0.625, 0.5, 0.625, 0.5001, 0.625, 0.5003, 0.625, 0.5003, 0.625, 0.5002, 0.625, 0.5001, 0.625, 0.5, 0.625, 0.5, 0.625, 0.9831, 0.625, 0.9756, 0.625, 0.9756, 0.625, 0.9835, 0.625, 0.9835, 0.625, 0.9756, 0.625, 0.9756, 0.625, 0.9839, 0.625, 0.9839, 0.625, 0.9756, 0.625, 0.9757, 0.625, 0.9843, 0.625, 0.9843, 0.625, 0.9757, 0.625, 0.9759, 0.625, 0.9848, 0.625, 0.9848, 0.625, 0.9759, 0.7819, 0.8188, 0.6274, 0.982, 0.6274, 0.982, 0.7819, 0.8188, 0.8458, 0.7548, 0.6263, 0.9835, 0.6263, 0.9835, 0.8458, 0.7548, 0.8484, 0.7465, 0.6272, 0.9808, 0.6272, 0.9808, 0.8484, 0.7465, 0.8469, 0.7419, 0.629, 0.9769, 0.625, 0.9891, 0.625, 0.9831, 0.625, 0.9835, 0.625, 0.9899, 0.625, 0.9899, 0.625, 0.9835, 0.625, 0.9839, 0.625, 0.9906, 0.625, 0.9906, 0.625, 0.9839, 0.625, 0.9843, 0.625, 0.9914, 0.625, 0.9914, 0.625, 0.9843, 0.625, 0.9854, 0.625, 0.9929, 0.625, 0.9929, 0.625, 0.9854, 0.7841, 0.8259, 0.6275, 0.99, 0.6275, 0.99, 0.7841, 0.8259, 0.8517, 0.7582, 0.6263, 0.9915, 0.6263, 0.9915, 0.8517, 0.7582, 0.8572, 0.7469, 0.6274, 0.9888, 0.6274, 0.9888, 0.8572, 0.7469, 0.856, 0.7418, 0.6292, 0.9848, 0.625, 0.9929, 0.625, 0.9891, 0.625, 0.9899, 0.625, 0.994, 0.625, 0.994, 0.625, 0.9899, 0.625, 0.9906, 0.625, 0.995, 0.625, 0.995, 0.625, 0.9906, 0.625, 0.9914, 0.625, 0.9959, 0.625, 0.9959, 0.625, 0.9914, 0.625, 0.9934, 0.625, 0.9981, 0.625, 0.9981, 0.625, 0.9934, 0.625, 0.3212, 0.625, 0.9871, 0.625, 0.9871, 0.625, 0.3212, 0.625, 0.03524, 0.625, 0.9925, 0.625, 0.9925, 0.625, 0.03524, 0.625, 0.005915, 0.625, 0.9906, 0.625, 0.9906, 0.625, 0.005915, 0.625, 0.004351, 0.625, 0.9856, 0.625, 0.9944, 0.625, 0.9929, 0.625, 0.994, 0.625, 0.9955, 0.625, 0.9955, 0.625, 0.994, 0.625, 0.995, 0.625, 0.9965, 0.625, 0.9965, 0.625, 0.995, 0.625, 0.9959, 0.625, 0.9975, 0.625, 0.9975, 0.625, 0.9959, 0.625, 0.9983, 0.625, 1.0, 0.625, 1.0, 0.625, 0.9983, 0.625, 0.3227, 0.625, 0.9944, 0.625, 0.9944, 0.625, 0.3227, 0.625, 0.03536, 0.625, 0.9971, 0.625, 0.9971, 0.625, 0.03536, 0.625, 0.005885, 0.625, 0.9931, 0.625, 0.9931, 0.625, 0.005885, 0.625, 0.004265, 0.625, 0.9873, 0.625, 0.9939, 0.625, 0.9944, 0.625, 0.9955, 0.625, 0.9951, 0.625, 0.9951, 0.625, 0.9955, 0.625, 0.9965, 0.625, 0.9963, 0.625, 0.9963, 0.625, 0.9965, 0.625, 0.9975, 0.625, 0.9973, 0.625, 0.9973, 0.625, 0.9975, 0.625, 1.0, 0.625, 0.9994, 0.625, 0.9994, 0.625, 1.0, 0.625, 0.3013, 0.625, 0.9997, 0.625, 0.9997, 0.625, 0.3013, 0.625, 0.0191, 0.625, 0.9998, 0.625, 0.9998, 0.625, 0.0191, 0.625, 0.00329, 0.625, 1.0, 0.625, 1.0, 0.625, 0.00329, 0.625, 0.004236, 0.625, 1.0, 0.625, 0.2556, 0.625, 0.2561, 0.625, 0.2549, 0.625, 0.2545, 0.625, 0.2545, 0.625, 0.2549, 0.625, 0.2537, 0.625, 0.2535, 0.625, 0.2535, 0.625, 0.2537, 0.625, 0.2527, 0.625, 0.2525, 0.625, 0.2525, 0.625, 0.2527, 0.625, 0.2506, 0.625, 0.25, 0.625, 0.25, 0.625, 0.2506, 0.625, 0.2503, 0.625, 0.2501, 0.625, 0.2501, 0.625, 0.2503, 0.625, 0.2502, 0.625, 0.2501, 0.625, 0.2501, 0.625, 0.2502, 0.625, 0.25, 0.625, 0.252, 0.625, 0.252, 0.625, 0.25, 0.625, 0.25, 0.625, 0.2458, 0.625, 0.2571, 0.625, 0.2556, 0.625, 0.2545, 0.625, 0.256, 0.625, 0.256, 0.625, 0.2545, 0.625, 0.2535, 0.625, 0.255, 0.625, 0.255, 0.625, 0.2535, 0.625, 0.2525, 0.625, 0.2541, 0.625, 0.2541, 0.625, 0.2525, 0.625, 0.25, 0.625, 0.2518, 0.625, 0.2518, 0.625, 0.25, 0.625, 0.2501, 0.625, 0.2514, 0.625, 0.2514, 0.625, 0.2501, 0.625, 0.2501, 0.625, 0.2511, 0.625, 0.2511, 0.625, 0.2501, 0.625, 0.252, 0.625, 0.2529, 0.625, 0.2529, 0.625, 0.252, 0.625, 0.2627, 0.625, 0.2475, 0.625, 0.2609, 0.625, 0.2571, 0.625, 0.256, 0.625, 0.2601, 0.625, 0.2601, 0.625, 0.256, 0.625, 0.255, 0.625, 0.2594, 0.625, 0.2594, 0.625, 0.255, 0.625, 0.2541, 0.625, 0.2586, 0.625, 0.2586, 0.625, 0.2541, 0.625, 0.2518, 0.625, 0.2566, 0.625, 0.2566, 0.625, 0.2518, 0.625, 0.2514, 0.625, 0.2571, 0.625, 0.2571, 0.625, 0.2514, 0.625, 0.2511, 0.625, 0.2569, 0.625, 0.2569, 0.625, 0.2511, 0.625, 0.2529, 0.625, 0.2548, 0.625, 0.2548, 0.625, 0.2529, 0.625, 0.2627, 0.625, 0.2524, 0.625, 0.2669, 0.625, 0.2609, 0.625, 0.2601, 0.625, 0.2665, 0.625, 0.2665, 0.625, 0.2601, 0.625, 0.2594, 0.625, 0.2661, 0.625, 0.2661, 0.625, 0.2594, 0.625, 0.2586, 0.625, 0.2657, 0.625, 0.2657, 0.625, 0.2586, 0.625, 0.2571, 0.625, 0.2646, 0.625, 0.2646, 0.625, 0.2571, 0.7942, 0.4218, 0.6277, 0.2678, 0.6277, 0.2678, 0.7942, 0.4218, 0.8661, 0.4917, 0.6264, 0.2664, 0.6264, 0.2664, 0.8661, 0.4917, 0.872, 0.5031, 0.6273, 0.2692, 0.6273, 0.2692, 0.872, 0.5031, 0.8708, 0.5084, 0.629, 0.2731, 0.625, 0.2744, 0.625, 0.2669, 0.625, 0.2665, 0.625, 0.2744, 0.625, 0.2744, 0.625, 0.2665, 0.625, 0.2661, 0.625, 0.2744, 0.625, 0.2744, 0.625, 0.2661, 0.625, 0.2657, 0.625, 0.2743, 0.625, 0.2743, 0.625, 0.2657, 0.625, 0.2652, 0.625, 0.2741, 0.625, 0.2741, 0.625, 0.2652, 0.784, 0.4244, 0.6263, 0.2757, 0.6263, 0.2757, 0.784, 0.4244, 0.8516, 0.492, 0.6256, 0.275, 0.6256, 0.275, 0.8516, 0.492, 0.8572, 0.5031, 0.627, 0.2784, 0.627, 0.2784, 0.8572, 0.5031, 0.856, 0.5082, 0.6288, 0.2824, 0.625, 0.5, 0.625, 0.75, 0.625, 0.75, 0.625, 0.5, 0.625, 0.75, 0.625, 0.5, 0.625, 0.5, 0.625, 0.5, 0.625, 0.5, 0.625, 0.5001, 0.625, 0.5002, 0.625, 0.5003, 0.625, 0.5003, 0.625, 0.5001, 0.625, 0.5, 0.625, 0.5, 0.625, 0.5, 0.625, 0.75, 0.625, 0.75, 0.625, 0.75, 0.625, 0.7499, 0.625, 0.7497, 0.625, 0.7497, 0.625, 0.7498, 0.625, 0.7499, 0.625, 0.75, 0.625, 0.75, 0.625, 0.75, 0.625, 0.5, 0.625, 0.5, 0.625, 0.5, 0.625, 0.5003, 0.625, 0.5, 0.625, 0.5, 0.625, 0.25, 0.625, 0.25, 0.625, 0.5, 0.625, 0.4984, 0.5884, 0.5, 0.625, 0.4984, 0.625, 0.4899, 0.5884, 0.5, 0.625, 0.4899, 0.625, 0.4872, 0.5884, 0.5, 0.625, 0.4872, 0.625, 0.4885, 0.5884, 0.5, 0.625, 0.4885, 0.625, 0.492, 0.5884, 0.5, 0.625, 0.492, 0.625, 0.4959, 0.5884, 0.5, 0.625, 0.4959, 0.625, 0.4989, 0.5884, 0.5, 0.625, 0.4989, 0.625, 0.5, 0.5884, 0.5, 0.625, 0.6283, 0.625, 0.6521, 0.5884, 0.75, 0.625, 0.6521, 0.625, 0.6749, 0.5884, 0.75, 0.625, 0.6749, 0.625, 0.6959, 0.5884, 0.75, 0.625, 0.6959, 0.625, 0.7144, 0.5884, 0.75, 0.625, 0.7144, 0.625, 0.7295, 0.5884, 0.75, 0.625, 0.7295, 0.625, 0.7407, 0.5884, 0.75, 0.625, 0.7407, 0.625, 0.7477, 0.5884, 0.75, 0.625, 0.7477, 0.625, 0.75, 0.5884, 0.75, 0.625, 0.7497, 0.625, 0.75, 0.625, 0.7516, 0.625, 0.75, 0.625, 0.75, 0.625, 0.7516, 0.625, 0.7601, 0.625, 0.7502, 0.625, 0.7502, 0.625, 0.7601, 0.625, 0.7628, 0.625, 0.7503, 0.625, 0.7503, 0.625, 0.7628, 0.625, 0.75, 0.625, 0.75, 0.625, 0.75, 0.625, 0.75, 0.625, 0.6959, 0.625, 0.6959, 0.625, 0.6959, 0.625, 0.6959, 0.625, 0.6749, 0.625, 0.6749, 0.625, 0.6749, 0.625, 0.6749, 0.625, 0.6521, 0.625, 0.6521, 0.625, 0.6521, 0.625, 0.6521, 0.625, 0.6283, 0.625, 0.6283, 0.625, 0.6217, 0.625, 0.6217, 0.625, 0.5979, 0.625, 0.5979, 0.625, 0.5979, 0.625, 0.5979, 0.625, 0.5751, 0.625, 0.5751, 0.625, 0.5751, 0.625, 0.5751, 0.625, 0.5541, 0.625, 0.5541, 0.625, 0.5541, 0.625, 0.5541, 0.625, 0.5, 0.625, 0.5, 0.625, 0.5, 0.625, 0.5, 0.625, 0.4872, 0.625, 0.4997, 0.625, 0.4997, 0.625, 0.4872, 0.625, 0.4899, 0.625, 0.4998, 0.625, 0.4998, 0.625, 0.4899, 0.625, 0.4984, 0.625, 0.5, 0.625, 0.5, 0.625, 0.4984, 0.625, 0.5, 0.625, 0.5003, 0.625, 0.75, 0.625, 0.7497, 0.625, 0.75, 0.625, 0.7492, 0.625, 0.7492, 0.625, 0.75, 0.625, 0.7502, 0.625, 0.7469, 0.625, 0.7469, 0.625, 0.7502, 0.625, 0.7503, 0.625, 0.7432, 0.625, 0.7432, 0.625, 0.7503, 0.625, 0.75, 0.625, 0.7381, 0.625, 0.7381, 0.625, 0.75, 0.625, 0.6959, 0.625, 0.6959, 0.625, 0.6959, 0.625, 0.6959, 0.625, 0.6749, 0.625, 0.6749, 0.625, 0.6749, 0.625, 0.6749, 0.625, 0.6521, 0.625, 0.6521, 0.625, 0.6521, 0.625, 0.6521, 0.625, 0.6283, 0.625, 0.6283, 0.625, 0.6217, 0.625, 0.6217, 0.625, 0.5979, 0.625, 0.5979, 0.625, 0.5979, 0.625, 0.5979, 0.625, 0.5751, 0.625, 0.5751, 0.625, 0.5751, 0.625, 0.5751, 0.625, 0.5541, 0.625, 0.5541, 0.625, 0.5541, 0.625, 0.5541, 0.625, 0.5, 0.625, 0.5119, 0.625, 0.5119, 0.625, 0.5, 0.625, 0.4997, 0.625, 0.5068, 0.625, 0.5068, 0.625, 0.4997, 0.625, 0.4998, 0.625, 0.5031, 0.625, 0.5031, 0.625, 0.4998, 0.625, 0.5, 0.625, 0.5008, 0.625, 0.5008, 0.625, 0.5, 0.625, 0.5003, 0.625, 0.5, 0.375, 0.5, 0.5884, 0.5, 0.625, 0.6217, 0.625, 0.6283, 0.5884, 0.75, 0.375, 0.75, 0.8507, 0.5, 0.8469, 0.5081, 0.6258, 0.5099, 0.625, 0.5, 0.625, 0.5, 0.625, 0.75, 0.625, 0.75, 0.6257, 0.7416, 0.6288, 0.9676, 0.625, 0.9757, 0.8507, 0.5, 0.625, 0.9757, 0.6288, 0.9676, 0.6257, 0.7416, 0.625, 0.75, 0.625, 0.75, 0.625, 0.5, 0.625, 0.5, 0.6258, 0.5099, 0.8469, 0.5081, 0.625, 0.5, 0.625, 0.5, 0.625, 0.5, 0.625, 0.5, 0.6288, 0.9676, 0.6257, 0.7416, 0.6257, 0.7416, 0.6288, 0.9676, 0.625, 0.75, 0.625, 0.5, 0.625, 0.5, 0.625, 0.75, 0.625, 0.75, 0.625, 0.75, 0.625, 0.75, 0.625, 0.75, 0.6258, 0.5099, 0.8469, 0.5081, 0.8469, 0.5081, 0.6258, 0.5099, 0.8507, 0.5, 0.625, 0.9757, 0.625, 0.9757, 0.8507, 0.5, 0.8469, 0.5081, 0.8507, 0.5, 0.8507, 0.5, 0.8469, 0.5081, 0.625, 0.5, 0.6258, 0.5099, 0.6258, 0.5099, 0.625, 0.5, 0.6257, 0.7416, 0.625, 0.75, 0.625, 0.75, 0.6257, 0.7416, 0.625, 0.9757, 0.6288, 0.9676, 0.6288, 0.9676, 0.625, 0.9757, 0.625, 0.6217, 0.625, 0.6217, 0.625, 0.6283, 0.625, 0.6283, 0.625, 0.6283, 0.625, 0.6217, 0.625, 0.6283, 0.625, 0.6283, 0.625, 0.6283, 0.625, 0.6283, 0.625, 0.6217, 0.625, 0.6217, 0.625, 0.6217, 0.625, 0.6217, 0.625, 0.6217, 0.625, 0.6217, 0.625, 0.6217, 0.625, 0.6217, 0.625, 0.6283, 0.625, 0.6283, 0.625, 0.6217, 0.625, 0.6217, 0.625, 0.6283, 0.625, 0.6283, 0.625, 0.6283, 0.625, 0.6283, 0.625, 0.6283, 0.625, 0.6283, 0.625, 0.6283, 0.625, 0.6283, 0.625, 0.6217, 0.625, 0.6217, 0.625, 0.6283, 0.625, 0.6283, 0.625, 0.6217, 0.625, 0.6217, 0.625, 0.6283, 0.625, 0.6283, 0.625, 0.6217, 0.625, 0.6217, 0.625, 0.6283, 0.625, 0.6283, 0.625, 0.6283, 0.625, 0.6217, 0.625, 0.6283, 0.625, 0.6283, 0.625, 0.6283, 0.625, 0.6283, 0.625, 0.6217, 0.625, 0.6217, 0.625, 0.6217, 0.625, 0.6217, 0.625, 0.6217, 0.625, 0.6217, 0.625, 0.6217, 0.625, 0.6217, 0.625, 0.6217, 0.625, 0.6217, 0.625, 0.6217, 0.625, 0.6217, 0.625, 0.6217, 0.625, 0.6217, 0.625, 0.6283, 0.625, 0.6283, 0.625, 0.6283, 0.625, 0.6217, 0.625, 0.6217, 0.625, 0.6217, 0.625, 0.6217, 0.625, 0.6217, 0.625, 0.6283, 0.625, 0.6283, 0.625, 0.6217, 0.625, 0.6217, 0.625, 0.6283, 0.625, 0.6283, 0.625, 0.6217, 0.625, 0.6217, 0.625, 0.6217, 0.625, 0.6217, 0.625, 0.6217, 0.625, 0.6217, 0.625, 0.6217, 0.625, 0.6217, 0.625, 0.6283, 0.625, 0.6283, 0.625, 0.6217, 0.625, 0.6217, 0.625, 0.6283, 0.625, 0.6283, 0.625, 0.6283, 0.625, 0.6217, 0.625, 0.6283, 0.625, 0.6283, 0.625, 0.6283, 0.625, 0.6283, 0.625, 0.6217, 0.625, 0.6217, 0.625, 0.6217, 0.625, 0.6217, 0.625, 0.6217, 0.625, 0.6217, 0.625, 0.6217, 0.625, 0.6217, 0.625, 0.6283, 0.625, 0.6217, 0.625, 0.6217, 0.625, 0.6283, 0.625, 0.6283, 0.625, 0.6283, 0.625, 0.6283, 0.625, 0.6283, 0.625, 0.6283, 0.625, 0.6283, 0.625, 0.6283, 0.625, 0.6283, 0.625, 0.6217, 0.625, 0.6283, 0.625, 0.6283, 0.625, 0.6217, 0.625, 0.6217, 0.625, 0.6283, 0.625, 0.6283, 0.625, 0.6217, 0.625, 0.6217, 0.625, 0.6217, 0.625, 0.6283, 0.625, 0.6283, 0.625, 0.6283, 0.625, 0.6217, 0.625, 0.6283, 0.625, 0.6283, 0.625, 0.6283, 0.625, 0.6283, 0.625, 0.6217, 0.625, 0.6217, 0.625, 0.6217, 0.625, 0.6217, 0.625, 0.6217, 0.625, 0.6217, 0.625, 0.6217, 0.625, 0.6217, 0.625, 0.6217, 0.625, 0.6217, 0.625, 0.6217, 0.625, 0.6217, 0.625, 0.6217, 0.625, 0.6217, 0.625, 0.6217, 0.625, 0.6217, 0.625, 0.6283, 0.625, 0.6217, 0.625, 0.6217, 0.625, 0.6283, 0.625, 0.6283, 0.625, 0.6217, 0.625, 0.6217, 0.625, 0.6283, 0.625, 0.6217, 0.625, 0.6217, 0.625, 0.6217, 0.625, 0.6217, 0.625, 0.6217, 0.625, 0.6283, 0.625, 0.6283, 0.625, 0.6217, 0.625, 0.6217, 0.625, 0.6283, 0.625, 0.6283, 0.625, 0.6217, 0.625, 0.6217, 0.625, 0.6283, 0.625, 0.6283, 0.625, 0.6217, 0.625, 0.6217, 0.625, 0.6283, 0.625, 0.6283, 0.625, 0.6217, 0.625, 0.6217, 0.625, 0.6283, 0.625, 0.6283, 0.625, 0.6217, 0.625, 0.6217, 0.625, 0.6283, 0.625, 0.6283, 0.625, 0.6217, 0.625, 0.6217, 0.625, 0.6283, 0.625, 0.6283, 0.625, 0.6217, 0.625, 0.6217, 0.625, 0.6283, 0.625, 0.6283, 0.625, 0.6217, 0.625, 0.6217, 0.625, 0.6283, 0.625, 0.6283, 0.625, 0.6217, 0.625, 0.6283, 0.625, 0.6283, 0.625, 0.6283, 0.625, 0.6283, 0.625, 0.6283, 0.625, 0.6283, 0.625, 0.6283, 0.625, 0.6283, 0.625, 0.6283, 0.625, 0.6283, 0.625, 0.6283, 0.625, 0.6283, 0.625, 0.6217, 0.625, 0.6283, 0.625, 0.6283, 0.625, 0.6217, 0.625, 0.6217, 0.625, 0.6283, 0.625, 0.6283, 0.625, 0.6217, 0.625, 0.6217, 0.625, 0.6283, 0.625, 0.6283, 0.625, 0.6217, 0.625, 0.6217, 0.625, 0.6283, 0.625, 0.6283, 0.625, 0.6217, 0.625, 0.6217, 0.625, 0.6283, 0.625, 0.6283, 0.625, 0.6217, 0.625, 0.6217, 0.625, 0.6283, 0.625, 0.6283, 0.625, 0.6217, 0.625, 0.6217, 0.625, 0.6283, 0.625, 0.6283, 0.625, 0.6217, 0.625, 0.6217, 0.625, 0.6283, 0.625, 0.6283, 0.625, 0.6217, 0.625, 0.6283, 0.625, 0.6283, 0.625, 0.6283, 0.625, 0.6283, 0.625, 0.6283, 0.625, 0.6283, 0.625, 0.6283, 0.625, 0.6283, 0.625, 0.6283, 0.625, 0.6283, 0.625, 0.6283, 0.625, 0.6283, 0.625, 0.6217, 0.625, 0.6217, 0.625, 0.6283, 0.625, 0.6283, 0.625, 0.6283, 0.625, 0.6217, 0.625, 0.6283, 0.625, 0.6283, 0.625, 0.6283, 0.625, 0.6283, 0.625, 0.6283, 0.625, 0.6217, 0.625, 0.6217, 0.625, 0.6283, 0.625, 0.6283, 0.625, 0.6283, 0.625, 0.6283, 0.625, 0.6283, 0.625, 0.6217, 0.625, 0.6217, 0.625, 0.6217, 0.625, 0.6217, 0.625, 0.6217, 0.625, 0.6217, 0.625, 0.6217, 0.625, 0.6217, 0.625, 0.6217, 0.625, 0.6283, 0.625, 0.6283, 0.625, 0.6217, 1.0, 0.5, 1.0, 1.0, 0.9688, 1.0, 0.9688, 0.5, 0.9688, 0.5, 0.9688, 1.0, 0.9375, 1.0, 0.9375, 0.5, 0.9375, 0.5, 0.9375, 1.0, 0.9062, 1.0, 0.9062, 0.5, 0.9062, 0.5, 0.9062, 1.0, 0.875, 1.0, 0.875, 0.5, 0.875, 0.5, 0.875, 1.0, 0.8438, 1.0, 0.8438, 0.5, 0.8438, 0.5, 0.8438, 1.0, 0.8125, 1.0, 0.8125, 0.5, 0.8125, 0.5, 0.8125, 1.0, 0.7812, 1.0, 0.7812, 0.5, 0.7812, 0.5, 0.7812, 1.0, 0.75, 1.0, 0.75, 0.5, 0.75, 0.5, 0.75, 1.0, 0.7188, 1.0, 0.7188, 0.5, 0.7188, 0.5, 0.7188, 1.0, 0.6875, 1.0, 0.6875, 0.5, 0.6875, 0.5, 0.6875, 1.0, 0.6562, 1.0, 0.6562, 0.5, 0.6562, 0.5, 0.6562, 1.0, 0.625, 1.0, 0.625, 0.5, 0.625, 0.5, 0.625, 1.0, 0.5938, 1.0, 0.5938, 0.5, 0.5938, 0.5, 0.5938, 1.0, 0.5625, 1.0, 0.5625, 0.5, 0.5625, 0.5, 0.5625, 1.0, 0.5312, 1.0, 0.5312, 0.5, 0.5312, 0.5, 0.5312, 1.0, 0.5, 1.0, 0.5, 0.5, 0.5, 0.5, 0.5, 1.0, 0.4688, 1.0, 0.4688, 0.5, 0.4688, 0.5, 0.4688, 1.0, 0.4375, 1.0, 0.4375, 0.5, 0.4375, 0.5, 0.4375, 1.0, 0.4062, 1.0, 0.4062, 0.5, 0.4062, 0.5, 0.4062, 1.0, 0.375, 1.0, 0.375, 0.5, 0.375, 0.5, 0.375, 1.0, 0.3438, 1.0, 0.3438, 0.5, 0.3438, 0.5, 0.3438, 1.0, 0.3125, 1.0, 0.3125, 0.5, 0.3125, 0.5, 0.3125, 1.0, 0.2812, 1.0, 0.2812, 0.5, 0.2812, 0.5, 0.2812, 1.0, 0.25, 1.0, 0.25, 0.5, 0.25, 0.5, 0.25, 1.0, 0.2188, 1.0, 0.2188, 0.5, 0.2188, 0.5, 0.2188, 1.0, 0.1875, 1.0, 0.1875, 0.5, 0.1875, 0.5, 0.1875, 1.0, 0.1562, 1.0, 0.1562, 0.5, 0.1562, 0.5, 0.1562, 1.0, 0.125, 1.0, 0.125, 0.5, 0.125, 0.5, 0.125, 1.0, 0.09375, 1.0, 0.09375, 0.5, 0.09375, 0.5, 0.09375, 1.0, 0.0625, 1.0, 0.0625, 0.5, 0.2968, 0.4854, 0.25, 0.49, 0.2032, 0.4854, 0.1582, 0.4717, 0.1167, 0.4496, 0.08029, 0.4197, 0.05045, 0.3833, 0.02827, 0.3418, 0.01461, 0.2968, 0.01, 0.25, 0.01461, 0.2032, 0.02827, 0.1582, 0.05045, 0.1167, 0.08029, 0.08029, 0.1167, 0.05045, 0.1582, 0.02827, 0.2032, 0.01461, 0.25, 0.01, 0.2968, 0.01461, 0.3418, 0.02827, 0.3833, 0.05045, 0.4197, 0.08029, 0.4496, 0.1167, 0.4717, 0.1582, 0.4854, 0.2032, 0.49, 0.25, 0.4854, 0.2968, 0.4717, 0.3418, 0.4496, 0.3833, 0.4197, 0.4197, 0.3833, 0.4496, 0.3418, 0.4717, 0.0625, 0.5, 0.0625, 1.0, 0.03125, 1.0, 0.03125, 0.5, 0.03125, 0.5, 0.03125, 1.0, 0.0, 1.0, 0.0, 0.5, 0.5575, 0.1703, 0.5456, 0.2093, 0.5456, 0.2093, 0.5575, 0.1703, 0.7907, 0.4544, 0.75, 0.4584, 0.75, 0.49, 0.7968, 0.4854, 0.8297, 0.4425, 0.7907, 0.4544, 0.7968, 0.4854, 0.8418, 0.4717, 0.8658, 0.4233, 0.8297, 0.4425, 0.8418, 0.4717, 0.8833, 0.4496, 0.8973, 0.3973, 0.8658, 0.4233, 0.8833, 0.4496, 0.9197, 0.4197, 0.9233, 0.3658, 0.8973, 0.3973, 0.9197, 0.4197, 0.9496, 0.3833, 0.9425, 0.3297, 0.9233, 0.3658, 0.9496, 0.3833, 0.9717, 0.3418, 0.9544, 0.2907, 0.9425, 0.3297, 0.9717, 0.3418, 0.9854, 0.2968, 0.9584, 0.25, 0.9544, 0.2907, 0.9854, 0.2968, 0.99, 0.25, 0.9544, 0.2093, 0.9584, 0.25, 0.99, 0.25, 0.9854, 0.2032, 0.9425, 0.1703, 0.9544, 0.2093, 0.9854, 0.2032, 0.9717, 0.1582, 0.9233, 0.1342, 0.9425, 0.1703, 0.9717, 0.1582, 0.9496, 0.1167, 0.8973, 0.1027, 0.9233, 0.1342, 0.9496, 0.1167, 0.9197, 0.08029, 0.8658, 0.07674, 0.8973, 0.1027, 0.9197, 0.08029, 0.8833, 0.05045, 0.8297, 0.05748, 0.8658, 0.07674, 0.8833, 0.05045, 0.8418, 0.02827, 0.7907, 0.04563, 0.8297, 0.05748, 0.8418, 0.02827, 0.7968, 0.01461, 0.75, 0.04162, 0.7907, 0.04563, 0.7968, 0.01461, 0.75, 0.01, 0.7093, 0.04563, 0.75, 0.04162, 0.75, 0.01, 0.7032, 0.01461, 0.6703, 0.05748, 0.7093, 0.04563, 0.7032, 0.01461, 0.6582, 0.02827, 0.6342, 0.07674, 0.6703, 0.05748, 0.6582, 0.02827, 0.6167, 0.05045, 0.6027, 0.1027, 0.6342, 0.07674, 0.6167, 0.05045, 0.5803, 0.08029, 0.5767, 0.1342, 0.6027, 0.1027, 0.5803, 0.08029, 0.5504, 0.1167, 0.5575, 0.1703, 0.5767, 0.1342, 0.5504, 0.1167, 0.5283, 0.1582, 0.5456, 0.2093, 0.5575, 0.1703, 0.5283, 0.1582, 0.5146, 0.2032, 0.5416, 0.25, 0.5456, 0.2093, 0.5146, 0.2032, 0.51, 0.25, 0.5456, 0.2907, 0.5416, 0.25, 0.51, 0.25, 0.5146, 0.2968, 0.5575, 0.3297, 0.5456, 0.2907, 0.5146, 0.2968, 0.5283, 0.3418, 0.5767, 0.3658, 0.5575, 0.3297, 0.5283, 0.3418, 0.5504, 0.3833, 0.6027, 0.3973, 0.5767, 0.3658, 0.5504, 0.3833, 0.5803, 0.4197, 0.6342, 0.4233, 0.6027, 0.3973, 0.5803, 0.4197, 0.6167, 0.4496, 0.6703, 0.4425, 0.6342, 0.4233, 0.6167, 0.4496, 0.6582, 0.4717, 0.7093, 0.4544, 0.6703, 0.4425, 0.6582, 0.4717, 0.7032, 0.4854, 0.75, 0.4584, 0.7093, 0.4544, 0.7032, 0.4854, 0.75, 0.49, 0.75, 0.4584, 0.7907, 0.4544, 0.8297, 0.4425, 0.8658, 0.4233, 0.8973, 0.3973, 0.9233, 0.3658, 0.9425, 0.3297, 0.9544, 0.2907, 0.9584, 0.25, 0.9544, 0.2093, 0.9425, 0.1703, 0.9233, 0.1342, 0.8973, 0.1027, 0.8658, 0.07674, 0.8297, 0.05748, 0.7907, 0.04563, 0.75, 0.04162, 0.7093, 0.04563, 0.6703, 0.05748, 0.6342, 0.07674, 0.6027, 0.1027, 0.5767, 0.1342, 0.5575, 0.1703, 0.5456, 0.2093, 0.5416, 0.25, 0.5456, 0.2907, 0.5575, 0.3297, 0.5767, 0.3658, 0.6027, 0.3973, 0.6342, 0.4233, 0.6703, 0.4425, 0.7093, 0.4544, 0.9544, 0.2093, 0.9425, 0.1703, 0.9425, 0.1703, 0.9544, 0.2093, 0.5456, 0.2093, 0.5416, 0.25, 0.5416, 0.25, 0.5456, 0.2093, 0.9425, 0.1703, 0.9233, 0.1342, 0.9233, 0.1342, 0.9425, 0.1703, 0.5416, 0.25, 0.5456, 0.2907, 0.5456, 0.2907, 0.5416, 0.25, 0.9233, 0.1342, 0.8973, 0.1027, 0.8973, 0.1027, 0.9233, 0.1342, 0.5456, 0.2907, 0.5575, 0.3297, 0.5575, 0.3297, 0.5456, 0.2907, 0.8973, 0.1027, 0.8658, 0.07674, 0.8658, 0.07674, 0.8973, 0.1027, 0.5575, 0.3297, 0.5767, 0.3658, 0.5767, 0.3658, 0.5575, 0.3297, 0.8658, 0.07674, 0.8297, 0.05748, 0.8297, 0.05748, 0.8658, 0.07674, 0.75, 0.4584, 0.7907, 0.4544, 0.7907, 0.4544, 0.75, 0.4584, 0.5767, 0.3658, 0.6027, 0.3973, 0.6027, 0.3973, 0.5767, 0.3658, 0.8297, 0.05748, 0.7907, 0.04563, 0.7907, 0.04563, 0.8297, 0.05748, 0.7907, 0.4544, 0.8297, 0.4425, 0.8297, 0.4425, 0.7907, 0.4544, 0.6027, 0.3973, 0.6342, 0.4233, 0.6342, 0.4233, 0.6027, 0.3973, 0.7907, 0.04563, 0.75, 0.04162, 0.75, 0.04162, 0.7907, 0.04563, 0.8297, 0.4425, 0.8658, 0.4233, 0.8658, 0.4233, 0.8297, 0.4425, 0.6342, 0.4233, 0.6703, 0.4425, 0.6703, 0.4425, 0.6342, 0.4233, 0.75, 0.04162, 0.7093, 0.04563, 0.7093, 0.04563, 0.75, 0.04162, 0.8658, 0.4233, 0.8973, 0.3973, 0.8973, 0.3973, 0.8658, 0.4233, 0.6703, 0.4425, 0.7093, 0.4544, 0.7093, 0.4544, 0.6703, 0.4425, 0.7093, 0.04563, 0.6703, 0.05748, 0.6703, 0.05748, 0.7093, 0.04563, 0.8973, 0.3973, 0.9233, 0.3658, 0.9233, 0.3658, 0.8973, 0.3973, 0.7093, 0.4544, 0.75, 0.4584, 0.75, 0.4584, 0.7093, 0.4544, 0.6703, 0.05748, 0.6342, 0.07674, 0.6342, 0.07674, 0.6703, 0.05748, 0.9233, 0.3658, 0.9425, 0.3297, 0.9425, 0.3297, 0.9233, 0.3658, 0.6342, 0.07674, 0.6027, 0.1027, 0.6027, 0.1027, 0.6342, 0.07674, 0.9425, 0.3297, 0.9544, 0.2907, 0.9544, 0.2907, 0.9425, 0.3297, 0.6027, 0.1027, 0.5767, 0.1342, 0.5767, 0.1342, 0.6027, 0.1027, 0.9544, 0.2907, 0.9584, 0.25, 0.9584, 0.25, 0.9544, 0.2907, 0.5767, 0.1342, 0.5575, 0.1703, 0.5575, 0.1703, 0.5767, 0.1342, 0.9584, 0.25, 0.9544, 0.2093, 0.9544, 0.2093, 0.9584, 0.25])
me_cube.materials.append(mat_material)
me_cube.use_mirror_vertex_groups = False
me_cube.update()

# ---- objects
ob_cube = bpy.data.objects.new('Cube', me_cube)
ob_light = bpy.data.objects.new('Light', light_light)
ob_camera = bpy.data.objects.new('Camera', cam_camera)

# ---- transforms, parenting, visibility, modifiers, constraints
ob_cube.location = (0.0, 0.0, 0.0)
ob_cube.lock_rotations_4d = False
ob_cube.empty_display_type = 'ARROWS'
ob_cube.lineart.crease_threshold = 0.0
ob_light.location = (3.759, -0.8892, 0.3629)
ob_light.rotation_euler = (0.6503, 0.05522, 1.866)
ob_light.lock_rotations_4d = False
ob_light.empty_display_type = 'ARROWS'
ob_light.color = (0.0, 0.0, 0.0, 0.0)
ob_light.lineart.crease_threshold = 0.0
ob_camera.location = (7.359, -6.926, 2.605)
ob_camera.rotation_euler = (1.346, 0.04484, 0.6769)
ob_camera.lock_rotations_4d = False
ob_camera.empty_display_type = 'ARROWS'
ob_camera.color = (0.0, 0.0, 0.0, 0.0)
ob_camera.display_type = 'WIRE'
ob_camera.lineart.crease_threshold = 0.0

# ---- collection membership
col_collection.objects.link(ob_cube)
col_collection.objects.link(ob_light)
col_collection.objects.link(ob_camera)

# ---- scene / render settings (as saved in the file)
scene.camera = ob_camera
scene.frame_start = 1; scene.frame_end = 250; scene.frame_set(1)
scene.render.engine = 'BLENDER_EEVEE_NEXT'
scene.cycles.sampling_pattern = 'TABULATED_SOBOL'
scene.view_settings.view_transform = 'Filmic'
bpy.context.view_layer.update()
